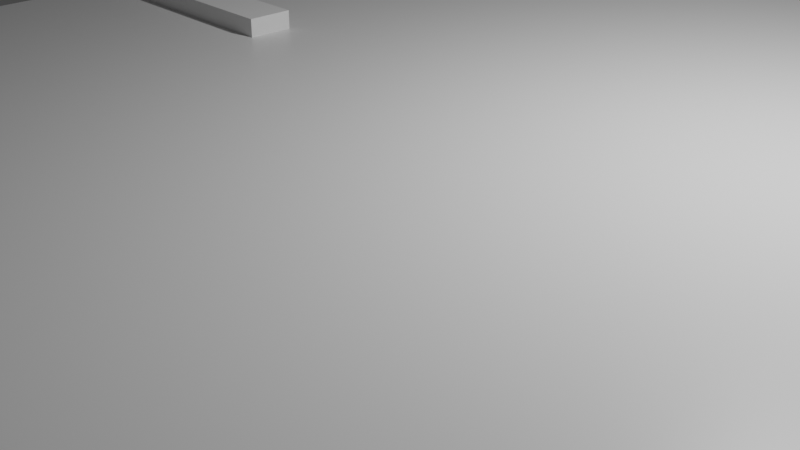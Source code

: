 # Source: decimetre.blend  (saved by Blender 2.83.19; exported with 4.5.12 LTS)
import bpy
from mathutils import Matrix  # noqa: F401  (used for matrix-valued properties, if any)

bpy.ops.wm.read_factory_settings(use_empty=True)
scene = bpy.context.scene
scene.name = 'Scene'

# ---- collections
col_collection = bpy.data.collections.new('Collection'); scene.collection.children.link(col_collection)

# ---- materials (node trees are filled in below, after node groups)
mat_material = bpy.data.materials.new('Material')
mat_material.alpha_threshold = 0.0
mat_material.use_transparent_shadow = False
mat_material.line_color = (0.0, 0.0, 0.0, 1.0)

# ---- material node trees
mat_material.use_nodes = True; mat_material.node_tree.nodes.clear()
_N = mat_material.node_tree.nodes; _L = mat_material.node_tree.links
n0 = _N.new('ShaderNodeOutputMaterial'); n0.name = 'Material Output'; n0.location = (300, 300)
n1 = _N.new('ShaderNodeBsdfPrincipled'); n1.name = 'Principled BSDF'; n1.location = (10, 300)
n1.distribution = 'GGX'
n1.subsurface_method = 'BURLEY'
n1.inputs[2].default_value = 0.4
n1.inputs[3].default_value = 1.45
n1.inputs[27].default_value = (0.0, 0.0, 0.0, 1.0)
n1.inputs[28].default_value = 1.0
_L.new(n1.outputs[0], n0.inputs[0])
n0.is_active_output = True

# ---- world
world_world = bpy.data.worlds.new('World'); scene.world = world_world
world_world.use_nodes = True; world_world.node_tree.nodes.clear()
_N = world_world.node_tree.nodes; _L = world_world.node_tree.links
n0 = _N.new('ShaderNodeOutputWorld'); n0.name = 'World Output'; n0.location = (300, 300)
n1 = _N.new('ShaderNodeBackground'); n1.name = 'Background'; n1.location = (10, 300)
n1.inputs[0].default_value = (0.05088, 0.05088, 0.05088, 1.0)
_L.new(n1.outputs[0], n0.inputs[0])
n0.is_active_output = True
world_world.color = (0.05088, 0.05088, 0.05088)
world_world.use_sun_shadow = False
world_world.sun_shadow_jitter_overblur = 0.0

# ---- cameras
cam_camera = bpy.data.cameras.new('Camera')
cam_camera.clip_end = 100.0
cam_camera.ortho_scale = 7.314

# ---- lights
light_light = bpy.data.lights.new('Light', 'POINT')
light_light.transmission_factor = 0.0
light_light.energy = 1000.0
light_light.shadow_soft_size = 0.1
light_light.shadow_maximum_resolution = 0.006
light_light.use_absolute_resolution = True

# ---- meshes
me_cube = bpy.data.meshes.new('Cube')
me_cube.from_pydata([(1.0, 1.0, 1.0), (1.0, 1.0, -1.0), (1.0, -1.0, 1.0), (1.0, -1.0, -1.0), (-1.0, 1.0, 1.0), (-1.0, 1.0, -1.0), (-1.0, -1.0, 1.0), (-1.0, -1.0, -1.0)], [], [(0, 4, 6, 2), (3, 2, 6, 7), (7, 6, 4, 5), (5, 1, 3, 7), (1, 0, 2, 3), (5, 4, 0, 1)])
_uv = me_cube.uv_layers.new(name='UVMap')
_uv.uv.foreach_set('vector', [0.625, 0.5, 0.875, 0.5, 0.875, 0.75, 0.625, 0.75, 0.375, 0.75, 0.625, 0.75, 0.625, 1.0, 0.375, 1.0, 0.375, 0.0, 0.625, 0.0, 0.625, 0.25, 0.375, 0.25, 0.125, 0.5, 0.375, 0.5, 0.375, 0.75, 0.125, 0.75, 0.375, 0.5, 0.625, 0.5, 0.625, 0.75, 0.375, 0.75, 0.375, 0.25, 0.625, 0.25, 0.625, 0.5, 0.375, 0.5])
me_cube.materials.append(mat_material)
me_cube.use_remesh_preserve_volume = False
me_cube.use_remesh_preserve_attributes = False
me_cube.use_mirror_vertex_groups = False
me_cube.update()
me_cube_001 = bpy.data.meshes.new('Cube.001')
me_cube_001.from_pydata([(-1.0, -1.0, -1.0), (-1.0, -1.0, 1.0), (-1.0, 1.0, -1.0), (-1.0, 1.0, 1.0), (1.0, -1.0, -1.0), (1.0, -1.0, 1.0), (1.0, 1.0, -1.0), (1.0, 1.0, 1.0)], [], [(0, 1, 3, 2), (2, 3, 7, 6), (6, 7, 5, 4), (4, 5, 1, 0), (2, 6, 4, 0), (7, 3, 1, 5)])
_uv = me_cube_001.uv_layers.new(name='UVMap')
_uv.uv.foreach_set('vector', [0.375, 0.0, 0.625, 0.0, 0.625, 0.25, 0.375, 0.25, 0.375, 0.25, 0.625, 0.25, 0.625, 0.5, 0.375, 0.5, 0.375, 0.5, 0.625, 0.5, 0.625, 0.75, 0.375, 0.75, 0.375, 0.75, 0.625, 0.75, 0.625, 1.0, 0.375, 1.0, 0.125, 0.5, 0.375, 0.5, 0.375, 0.75, 0.125, 0.75, 0.625, 0.5, 0.875, 0.5, 0.875, 0.75, 0.625, 0.75])
me_cube_001.use_remesh_fix_poles = True
me_cube_001.use_remesh_preserve_attributes = False
me_cube_001.use_mirror_vertex_groups = False
me_cube_001.update()
me_cube_002 = bpy.data.meshes.new('Cube.002')
me_cube_002.from_pydata([(-1.0, -1.0, -1.0), (-1.0, -1.0, 1.0), (-1.0, 1.0, -1.0), (-1.0, 1.0, 1.0), (1.0, -1.0, -1.0), (1.0, -1.0, 1.0), (1.0, 1.0, -1.0), (1.0, 1.0, 1.0)], [], [(0, 1, 3, 2), (2, 3, 7, 6), (6, 7, 5, 4), (4, 5, 1, 0), (2, 6, 4, 0), (7, 3, 1, 5)])
_uv = me_cube_002.uv_layers.new(name='UVMap')
_uv.uv.foreach_set('vector', [0.375, 0.0, 0.625, 0.0, 0.625, 0.25, 0.375, 0.25, 0.375, 0.25, 0.625, 0.25, 0.625, 0.5, 0.375, 0.5, 0.375, 0.5, 0.625, 0.5, 0.625, 0.75, 0.375, 0.75, 0.375, 0.75, 0.625, 0.75, 0.625, 1.0, 0.375, 1.0, 0.125, 0.5, 0.375, 0.5, 0.375, 0.75, 0.125, 0.75, 0.625, 0.5, 0.875, 0.5, 0.875, 0.75, 0.625, 0.75])
me_cube_002.use_remesh_fix_poles = True
me_cube_002.use_remesh_preserve_attributes = False
me_cube_002.use_mirror_vertex_groups = False
me_cube_002.update()
me_cube_003 = bpy.data.meshes.new('Cube.003')
me_cube_003.from_pydata([(-1.0, -1.0, -1.0), (-1.0, -1.0, 1.0), (-1.0, 1.0, -1.0), (-1.0, 1.0, 1.0), (1.0, -1.0, -1.0), (1.0, -1.0, 1.0), (1.0, 1.0, -1.0), (1.0, 1.0, 1.0)], [], [(0, 1, 3, 2), (2, 3, 7, 6), (6, 7, 5, 4), (4, 5, 1, 0), (2, 6, 4, 0), (7, 3, 1, 5)])
_uv = me_cube_003.uv_layers.new(name='UVMap')
_uv.uv.foreach_set('vector', [0.375, 0.0, 0.625, 0.0, 0.625, 0.25, 0.375, 0.25, 0.375, 0.25, 0.625, 0.25, 0.625, 0.5, 0.375, 0.5, 0.375, 0.5, 0.625, 0.5, 0.625, 0.75, 0.375, 0.75, 0.375, 0.75, 0.625, 0.75, 0.625, 1.0, 0.375, 1.0, 0.125, 0.5, 0.375, 0.5, 0.375, 0.75, 0.125, 0.75, 0.625, 0.5, 0.875, 0.5, 0.875, 0.75, 0.625, 0.75])
me_cube_003.use_remesh_fix_poles = True
me_cube_003.use_remesh_preserve_attributes = False
me_cube_003.use_mirror_vertex_groups = False
me_cube_003.update()
me_cube_004 = bpy.data.meshes.new('Cube.004')
me_cube_004.from_pydata([(-1.0, -1.0, -1.0), (-1.0, -1.0, 1.0), (-1.0, 1.0, -1.0), (-1.0, 1.0, 1.0), (1.0, -1.0, -1.0), (1.0, -1.0, 1.0), (1.0, 1.0, -1.0), (1.0, 1.0, 1.0)], [], [(0, 1, 3, 2), (2, 3, 7, 6), (6, 7, 5, 4), (4, 5, 1, 0), (2, 6, 4, 0), (7, 3, 1, 5)])
_uv = me_cube_004.uv_layers.new(name='UVMap')
_uv.uv.foreach_set('vector', [0.375, 0.0, 0.625, 0.0, 0.625, 0.25, 0.375, 0.25, 0.375, 0.25, 0.625, 0.25, 0.625, 0.5, 0.375, 0.5, 0.375, 0.5, 0.625, 0.5, 0.625, 0.75, 0.375, 0.75, 0.375, 0.75, 0.625, 0.75, 0.625, 1.0, 0.375, 1.0, 0.125, 0.5, 0.375, 0.5, 0.375, 0.75, 0.125, 0.75, 0.625, 0.5, 0.875, 0.5, 0.875, 0.75, 0.625, 0.75])
me_cube_004.use_remesh_fix_poles = True
me_cube_004.use_remesh_preserve_attributes = False
me_cube_004.use_mirror_vertex_groups = False
me_cube_004.update()
me_cube_005 = bpy.data.meshes.new('Cube.005')
me_cube_005.from_pydata([(-1.0, -1.0, -1.0), (-1.0, -1.0, 1.0), (-1.0, 1.0, -1.0), (-1.0, 1.0, 1.0), (1.0, -1.0, -1.0), (1.0, -1.0, 1.0), (1.0, 1.0, -1.0), (1.0, 1.0, 1.0)], [], [(0, 1, 3, 2), (2, 3, 7, 6), (6, 7, 5, 4), (4, 5, 1, 0), (2, 6, 4, 0), (7, 3, 1, 5)])
_uv = me_cube_005.uv_layers.new(name='UVMap')
_uv.uv.foreach_set('vector', [0.375, 0.0, 0.625, 0.0, 0.625, 0.25, 0.375, 0.25, 0.375, 0.25, 0.625, 0.25, 0.625, 0.5, 0.375, 0.5, 0.375, 0.5, 0.625, 0.5, 0.625, 0.75, 0.375, 0.75, 0.375, 0.75, 0.625, 0.75, 0.625, 1.0, 0.375, 1.0, 0.125, 0.5, 0.375, 0.5, 0.375, 0.75, 0.125, 0.75, 0.625, 0.5, 0.875, 0.5, 0.875, 0.75, 0.625, 0.75])
me_cube_005.use_remesh_fix_poles = True
me_cube_005.use_remesh_preserve_attributes = False
me_cube_005.use_mirror_vertex_groups = False
me_cube_005.update()
me_cube_006 = bpy.data.meshes.new('Cube.006')
me_cube_006.from_pydata([(-1.0, -1.0, -1.0), (-1.0, -1.0, 1.0), (-1.0, 1.0, -1.0), (-1.0, 1.0, 1.0), (1.0, -1.0, -1.0), (1.0, -1.0, 1.0), (1.0, 1.0, -1.0), (1.0, 1.0, 1.0)], [], [(0, 1, 3, 2), (2, 3, 7, 6), (6, 7, 5, 4), (4, 5, 1, 0), (2, 6, 4, 0), (7, 3, 1, 5)])
_uv = me_cube_006.uv_layers.new(name='UVMap')
_uv.uv.foreach_set('vector', [0.375, 0.0, 0.625, 0.0, 0.625, 0.25, 0.375, 0.25, 0.375, 0.25, 0.625, 0.25, 0.625, 0.5, 0.375, 0.5, 0.375, 0.5, 0.625, 0.5, 0.625, 0.75, 0.375, 0.75, 0.375, 0.75, 0.625, 0.75, 0.625, 1.0, 0.375, 1.0, 0.125, 0.5, 0.375, 0.5, 0.375, 0.75, 0.125, 0.75, 0.625, 0.5, 0.875, 0.5, 0.875, 0.75, 0.625, 0.75])
me_cube_006.use_remesh_fix_poles = True
me_cube_006.use_remesh_preserve_attributes = False
me_cube_006.use_mirror_vertex_groups = False
me_cube_006.update()
me_cube_007 = bpy.data.meshes.new('Cube.007')
me_cube_007.from_pydata([(-1.0, -1.0, -1.0), (-1.0, -1.0, 1.0), (-1.0, 1.0, -1.0), (-1.0, 1.0, 1.0), (1.0, -1.0, -1.0), (1.0, -1.0, 1.0), (1.0, 1.0, -1.0), (1.0, 1.0, 1.0)], [], [(0, 1, 3, 2), (2, 3, 7, 6), (6, 7, 5, 4), (4, 5, 1, 0), (2, 6, 4, 0), (7, 3, 1, 5)])
_uv = me_cube_007.uv_layers.new(name='UVMap')
_uv.uv.foreach_set('vector', [0.375, 0.0, 0.625, 0.0, 0.625, 0.25, 0.375, 0.25, 0.375, 0.25, 0.625, 0.25, 0.625, 0.5, 0.375, 0.5, 0.375, 0.5, 0.625, 0.5, 0.625, 0.75, 0.375, 0.75, 0.375, 0.75, 0.625, 0.75, 0.625, 1.0, 0.375, 1.0, 0.125, 0.5, 0.375, 0.5, 0.375, 0.75, 0.125, 0.75, 0.625, 0.5, 0.875, 0.5, 0.875, 0.75, 0.625, 0.75])
me_cube_007.use_remesh_fix_poles = True
me_cube_007.use_remesh_preserve_attributes = False
me_cube_007.use_mirror_vertex_groups = False
me_cube_007.update()
me_cube_008 = bpy.data.meshes.new('Cube.008')
me_cube_008.from_pydata([(-1.0, -1.0, -1.0), (-1.0, -1.0, 1.0), (-1.0, 1.0, -1.0), (-1.0, 1.0, 1.0), (1.0, -1.0, -1.0), (1.0, -1.0, 1.0), (1.0, 1.0, -1.0), (1.0, 1.0, 1.0)], [], [(0, 1, 3, 2), (2, 3, 7, 6), (6, 7, 5, 4), (4, 5, 1, 0), (2, 6, 4, 0), (7, 3, 1, 5)])
_uv = me_cube_008.uv_layers.new(name='UVMap')
_uv.uv.foreach_set('vector', [0.375, 0.0, 0.625, 0.0, 0.625, 0.25, 0.375, 0.25, 0.375, 0.25, 0.625, 0.25, 0.625, 0.5, 0.375, 0.5, 0.375, 0.5, 0.625, 0.5, 0.625, 0.75, 0.375, 0.75, 0.375, 0.75, 0.625, 0.75, 0.625, 1.0, 0.375, 1.0, 0.125, 0.5, 0.375, 0.5, 0.375, 0.75, 0.125, 0.75, 0.625, 0.5, 0.875, 0.5, 0.875, 0.75, 0.625, 0.75])
me_cube_008.use_remesh_fix_poles = True
me_cube_008.use_remesh_preserve_attributes = False
me_cube_008.use_mirror_vertex_groups = False
me_cube_008.update()
me_cube_009 = bpy.data.meshes.new('Cube.009')
me_cube_009.from_pydata([(-1.0, -1.0, -1.0), (-1.0, -1.0, 1.0), (-1.0, 1.0, -1.0), (-1.0, 1.0, 1.0), (1.0, -1.0, -1.0), (1.0, -1.0, 1.0), (1.0, 1.0, -1.0), (1.0, 1.0, 1.0)], [], [(0, 1, 3, 2), (2, 3, 7, 6), (6, 7, 5, 4), (4, 5, 1, 0), (2, 6, 4, 0), (7, 3, 1, 5)])
_uv = me_cube_009.uv_layers.new(name='UVMap')
_uv.uv.foreach_set('vector', [0.375, 0.0, 0.625, 0.0, 0.625, 0.25, 0.375, 0.25, 0.375, 0.25, 0.625, 0.25, 0.625, 0.5, 0.375, 0.5, 0.375, 0.5, 0.625, 0.5, 0.625, 0.75, 0.375, 0.75, 0.375, 0.75, 0.625, 0.75, 0.625, 1.0, 0.375, 1.0, 0.125, 0.5, 0.375, 0.5, 0.375, 0.75, 0.125, 0.75, 0.625, 0.5, 0.875, 0.5, 0.875, 0.75, 0.625, 0.75])
me_cube_009.use_remesh_fix_poles = True
me_cube_009.use_remesh_preserve_attributes = False
me_cube_009.use_mirror_vertex_groups = False
me_cube_009.update()
me_cube_010 = bpy.data.meshes.new('Cube.010')
me_cube_010.from_pydata([(-1.0, -1.0, -1.0), (-1.0, -1.0, 1.0), (-1.0, 1.0, -1.0), (-1.0, 1.0, 1.0), (1.0, -1.0, -1.0), (1.0, -1.0, 1.0), (1.0, 1.0, -1.0), (1.0, 1.0, 1.0)], [], [(0, 1, 3, 2), (2, 3, 7, 6), (6, 7, 5, 4), (4, 5, 1, 0), (2, 6, 4, 0), (7, 3, 1, 5)])
_uv = me_cube_010.uv_layers.new(name='UVMap')
_uv.uv.foreach_set('vector', [0.375, 0.0, 0.625, 0.0, 0.625, 0.25, 0.375, 0.25, 0.375, 0.25, 0.625, 0.25, 0.625, 0.5, 0.375, 0.5, 0.375, 0.5, 0.625, 0.5, 0.625, 0.75, 0.375, 0.75, 0.375, 0.75, 0.625, 0.75, 0.625, 1.0, 0.375, 1.0, 0.125, 0.5, 0.375, 0.5, 0.375, 0.75, 0.125, 0.75, 0.625, 0.5, 0.875, 0.5, 0.875, 0.75, 0.625, 0.75])
me_cube_010.use_remesh_fix_poles = True
me_cube_010.use_remesh_preserve_attributes = False
me_cube_010.use_mirror_vertex_groups = False
me_cube_010.update()

# ---- objects
ob_cube = bpy.data.objects.new('Cube', me_cube)
ob_light = bpy.data.objects.new('Light', light_light)
ob_camera = bpy.data.objects.new('Camera', cam_camera)
ob_cube_001 = bpy.data.objects.new('Cube.001', me_cube_001)
ob_cube_002 = bpy.data.objects.new('Cube.002', me_cube_002)
ob_cube_003 = bpy.data.objects.new('Cube.003', me_cube_003)
ob_cube_004 = bpy.data.objects.new('Cube.004', me_cube_004)
ob_cube_005 = bpy.data.objects.new('Cube.005', me_cube_005)
ob_cube_006 = bpy.data.objects.new('Cube.006', me_cube_006)
ob_cube_007 = bpy.data.objects.new('Cube.007', me_cube_007)
ob_cube_008 = bpy.data.objects.new('Cube.008', me_cube_008)
ob_cube_009 = bpy.data.objects.new('Cube.009', me_cube_009)
ob_cube_010 = bpy.data.objects.new('Cube.010', me_cube_010)

# ---- transforms, parenting, visibility, modifiers, constraints
ob_cube.location = (5.0, 0.0, 1.0)
ob_cube.scale = (10.0, 50.0, 0.5)
ob_cube.lock_rotations_4d = False
ob_cube.empty_display_type = 'ARROWS'
ob_cube.lineart.crease_threshold = 0.0
ob_light.location = (4.076, 1.005, 5.904)
ob_light.rotation_euler = (0.6503, 0.05522, 1.866)
ob_light.lock_rotations_4d = False
ob_light.empty_display_type = 'ARROWS'
ob_light.color = (0.0, 0.0, 0.0, 0.0)
ob_light.lineart.crease_threshold = 0.0
ob_camera.location = (7.359, -6.926, 4.958)
ob_camera.rotation_euler = (1.109, 0.0, 0.8149)
ob_camera.lock_rotations_4d = False
ob_camera.empty_display_type = 'ARROWS'
ob_camera.color = (0.0, 0.0, 0.0, 0.0)
ob_camera.display_type = 'WIRE'
ob_camera.lineart.crease_threshold = 0.0
ob_cube_001.location = (-3.5, 40.0, 1.5)
ob_cube_001.scale = (1.5, 0.25, 0.2)
ob_cube_001.lineart.crease_threshold = 0.0
ob_cube_002.location = (-3.5, 40.0, 1.5)
ob_cube_002.scale = (1.5, 0.25, 0.2)
ob_cube_002.lineart.crease_threshold = 0.0
ob_cube_003.location = (-3.5, 30.0, 1.5)
ob_cube_003.scale = (1.5, 0.25, 0.2)
ob_cube_003.lineart.crease_threshold = 0.0
ob_cube_004.location = (-3.5, 20.0, 1.5)
ob_cube_004.scale = (1.5, 0.25, 0.2)
ob_cube_004.lineart.crease_threshold = 0.0
ob_cube_005.location = (-3.5, 10.0, 1.5)
ob_cube_005.scale = (1.5, 0.25, 0.2)
ob_cube_005.lineart.crease_threshold = 0.0
ob_cube_006.location = (-3.5, 0.0, 1.5)
ob_cube_006.scale = (1.5, 0.25, 0.2)
ob_cube_006.lineart.crease_threshold = 0.0
ob_cube_007.location = (-3.5, -10.0, 1.5)
ob_cube_007.scale = (1.5, 0.25, 0.2)
ob_cube_007.lineart.crease_threshold = 0.0
ob_cube_008.location = (-3.5, -20.0, 1.5)
ob_cube_008.scale = (1.5, 0.25, 0.2)
ob_cube_008.lineart.crease_threshold = 0.0
ob_cube_009.location = (-3.5, -30.0, 1.5)
ob_cube_009.scale = (1.5, 0.25, 0.2)
ob_cube_009.lineart.crease_threshold = 0.0
ob_cube_010.location = (-3.5, -40.0, 1.5)
ob_cube_010.scale = (1.5, 0.25, 0.2)
ob_cube_010.lineart.crease_threshold = 0.0

# ---- collection membership
col_collection.objects.link(ob_cube)
col_collection.objects.link(ob_light)
col_collection.objects.link(ob_camera)
col_collection.objects.link(ob_cube_001)
col_collection.objects.link(ob_cube_002)
col_collection.objects.link(ob_cube_003)
col_collection.objects.link(ob_cube_004)
col_collection.objects.link(ob_cube_005)
col_collection.objects.link(ob_cube_006)
col_collection.objects.link(ob_cube_007)
col_collection.objects.link(ob_cube_008)
col_collection.objects.link(ob_cube_009)
col_collection.objects.link(ob_cube_010)

# ---- scene / render settings (as saved in the file)
scene.camera = ob_camera
scene.frame_start = 1; scene.frame_end = 250; scene.frame_set(1)
scene.render.engine = 'BLENDER_EEVEE_NEXT'
scene.cycles.use_denoising = False
scene.cycles.samples = 128
scene.cycles.sampling_pattern = 'TABULATED_SOBOL'
scene.cycles.use_adaptive_sampling = False
scene.cycles.use_light_tree = False
scene.view_settings.view_transform = 'Filmic'
bpy.context.view_layer.update()
